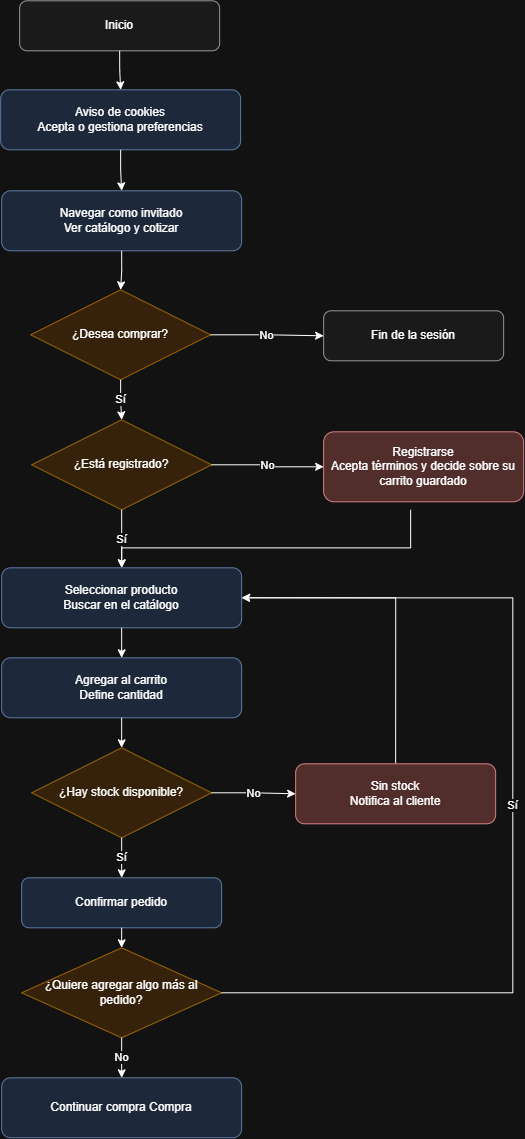

The diagram above was exported from draw.io. Its source (the exported page's mxGraphModel, read from the mxfile embedded in the PNG):
<mxGraphModel dx="1572" dy="1015" grid="1" gridSize="10" guides="1" tooltips="1" connect="1" arrows="1" fold="1" page="1" pageScale="1" pageWidth="850" pageHeight="1100" math="0" shadow="0">
  <root>
    <mxCell id="0" />
    <mxCell id="1" parent="0" />
    <mxCell id="n1" parent="1" style="rounded=1;whiteSpace=wrap;html=1;fillColor=#F5F5F5;strokeColor=#666666;fontSize=12;" value="Inicio" vertex="1">
      <mxGeometry height="50" width="200" x="117" y="11" as="geometry" />
    </mxCell>
    <mxCell id="n4" parent="1" style="rounded=1;whiteSpace=wrap;html=1;fillColor=#dae8fc;strokeColor=#6c8ebf;fontSize=12;" value="Seleccionar producto&#10;Buscar en el catálogo" vertex="1">
      <mxGeometry height="60" width="240" x="99" y="578" as="geometry" />
    </mxCell>
    <mxCell id="n5" parent="1" style="rounded=1;whiteSpace=wrap;html=1;fillColor=#dae8fc;strokeColor=#6c8ebf;fontSize=12;" value="Agregar al carrito&#10;Define cantidad" vertex="1">
      <mxGeometry height="60" width="240" x="99" y="668" as="geometry" />
    </mxCell>
    <mxCell id="n6" parent="1" style="rhombus;whiteSpace=wrap;html=1;fillColor=#ffe6cc;strokeColor=#d79b00;fontSize=12;" value="¿Hay stock disponible?" vertex="1">
      <mxGeometry height="90" width="180" x="129" y="758" as="geometry" />
    </mxCell>
    <mxCell id="Wvb5hsH_zt9QqoPX8phm-1" edge="1" parent="1" source="n7" style="edgeStyle=orthogonalEdgeStyle;rounded=0;orthogonalLoop=1;jettySize=auto;html=1;exitX=0.5;exitY=0;exitDx=0;exitDy=0;entryX=1;entryY=0.5;entryDx=0;entryDy=0;" target="n4">
      <mxGeometry relative="1" as="geometry" />
    </mxCell>
    <mxCell id="n7" parent="1" style="rounded=1;whiteSpace=wrap;html=1;fillColor=#f8cecc;strokeColor=#b85450;fontSize=12;" value="Sin stock&#10;Notifica al cliente" vertex="1">
      <mxGeometry height="60" width="200" x="393" y="774" as="geometry" />
    </mxCell>
    <mxCell id="n8" parent="1" style="rounded=1;whiteSpace=wrap;html=1;fillColor=#dae8fc;strokeColor=#6c8ebf;fontSize=12;" value="Confirmar pedido" vertex="1">
      <mxGeometry height="50" width="200" x="119" y="888" as="geometry" />
    </mxCell>
    <mxCell id="n8b" parent="1" style="rhombus;whiteSpace=wrap;html=1;fillColor=#ffe6cc;strokeColor=#d79b00;fontSize=12;" value="¿Quiere agregar algo más al pedido?" vertex="1">
      <mxGeometry height="90" width="200" x="119" y="958" as="geometry" />
    </mxCell>
    <mxCell id="n9" parent="1" style="rounded=1;whiteSpace=wrap;html=1;fillColor=#dae8fc;strokeColor=#6c8ebf;fontSize=12;" value="Continuar compra Compra" vertex="1">
      <mxGeometry height="60" width="240" x="99" y="1088" as="geometry" />
    </mxCell>
    <mxCell id="e12" edge="1" parent="1" source="n1" style="edgeStyle=orthogonalEdgeStyle;rounded=0;html=1;fontSize=11;exitX=0.5;exitY=1;exitDx=0;exitDy=0;" target="uO6Iq40GX9ZFiivmx_cW-3" value="">
      <mxGeometry relative="1" as="geometry">
        <mxPoint x="217" y="91" as="targetPoint" />
      </mxGeometry>
    </mxCell>
    <mxCell id="e15" edge="1" parent="1" source="n4" style="edgeStyle=orthogonalEdgeStyle;rounded=0;html=1;fontSize=11;exitX=0.5;exitY=1;exitDx=0;exitDy=0;entryX=0.5;entryY=0;entryDx=0;entryDy=0;" target="n5" value="">
      <mxGeometry relative="1" as="geometry" />
    </mxCell>
    <mxCell id="e16" edge="1" parent="1" source="n5" style="edgeStyle=orthogonalEdgeStyle;rounded=0;html=1;fontSize=11;exitX=0.5;exitY=1;exitDx=0;exitDy=0;entryX=0.5;entryY=0;entryDx=0;entryDy=0;" target="n6" value="">
      <mxGeometry relative="1" as="geometry" />
    </mxCell>
    <mxCell id="e17" edge="1" parent="1" source="n6" style="edgeStyle=orthogonalEdgeStyle;rounded=0;html=1;fontSize=11;exitX=1;exitY=0.5;exitDx=0;exitDy=0;entryX=0;entryY=0.5;entryDx=0;entryDy=0;" target="n7" value="No">
      <mxGeometry relative="1" as="geometry" />
    </mxCell>
    <mxCell id="e18" edge="1" parent="1" source="n6" style="edgeStyle=orthogonalEdgeStyle;rounded=0;html=1;fontSize=11;exitX=0.5;exitY=1;exitDx=0;exitDy=0;entryX=0.5;entryY=0;entryDx=0;entryDy=0;" target="n8" value="Sí">
      <mxGeometry relative="1" as="geometry" />
    </mxCell>
    <mxCell id="e19" edge="1" parent="1" source="n8" style="edgeStyle=orthogonalEdgeStyle;rounded=0;html=1;fontSize=11;exitX=0.5;exitY=1;exitDx=0;exitDy=0;entryX=0.5;entryY=0;entryDx=0;entryDy=0;" target="n8b" value="">
      <mxGeometry relative="1" as="geometry" />
    </mxCell>
    <mxCell id="e19b" edge="1" parent="1" source="n8b" style="edgeStyle=orthogonalEdgeStyle;rounded=0;html=1;fontSize=11;exitX=0.5;exitY=1;exitDx=0;exitDy=0;entryX=0.5;entryY=0;entryDx=0;entryDy=0;" target="n9" value="No">
      <mxGeometry relative="1" as="geometry" />
    </mxCell>
    <mxCell id="e19c" edge="1" parent="1" source="n8b" style="edgeStyle=orthogonalEdgeStyle;rounded=0;html=1;fontSize=11;exitX=1;exitY=0.5;exitDx=0;exitDy=0;strokeColor=light-dark(#888888,#FFFFFF);entryX=1;entryY=0.5;entryDx=0;entryDy=0;" target="n4" value="Sí">
      <mxGeometry relative="1" as="geometry">
        <Array as="points">
          <mxPoint x="610.0899999999999" y="1003.0900000000001" />
          <mxPoint x="610.0899999999999" y="608" />
        </Array>
        <mxPoint x="282" y="1003" as="sourcePoint" />
        <mxPoint x="301" y="608" as="targetPoint" />
      </mxGeometry>
    </mxCell>
    <mxCell id="uO6Iq40GX9ZFiivmx_cW-3" parent="1" style="rounded=1;whiteSpace=wrap;html=1;fillColor=#dae8fc;strokeColor=#6c8ebf;fontSize=12;" value="Aviso de cookies&#10;Acepta o gestiona preferencias" vertex="1">
      <mxGeometry height="60" width="240" x="98" y="100" as="geometry" />
    </mxCell>
    <mxCell id="uO6Iq40GX9ZFiivmx_cW-4" parent="1" style="rounded=1;whiteSpace=wrap;html=1;fillColor=#dae8fc;strokeColor=#6c8ebf;fontSize=12;" value="Navegar como invitado&#10;Ver catálogo y cotizar" vertex="1">
      <mxGeometry height="60" width="240" x="99" y="201" as="geometry" />
    </mxCell>
    <mxCell id="uO6Iq40GX9ZFiivmx_cW-5" parent="1" style="rhombus;whiteSpace=wrap;html=1;fillColor=#ffe6cc;strokeColor=#d79b00;fontSize=12;" value="¿Desea comprar?" vertex="1">
      <mxGeometry height="90" width="180" x="128" y="300" as="geometry" />
    </mxCell>
    <mxCell id="uO6Iq40GX9ZFiivmx_cW-6" parent="1" style="rounded=1;whiteSpace=wrap;html=1;fillColor=#F5F5F5;strokeColor=#666666;fontSize=12;" value="Fin de la sesión" vertex="1">
      <mxGeometry height="50" width="180" x="421" y="321" as="geometry" />
    </mxCell>
    <mxCell id="uO6Iq40GX9ZFiivmx_cW-7" parent="1" style="rhombus;whiteSpace=wrap;html=1;fillColor=#ffe6cc;strokeColor=#d79b00;fontSize=12;" value="¿Está registrado?" vertex="1">
      <mxGeometry height="90" width="180" x="129" y="430" as="geometry" />
    </mxCell>
    <mxCell id="uO6Iq40GX9ZFiivmx_cW-8" parent="1" style="rounded=1;whiteSpace=wrap;html=1;fillColor=#f8cecc;strokeColor=#b85450;fontSize=12;" value="Registrarse&#10;Acepta términos y decide sobre su carrito guardado" vertex="1">
      <mxGeometry height="70" width="200" x="421" y="442" as="geometry" />
    </mxCell>
    <mxCell id="uO6Iq40GX9ZFiivmx_cW-10" edge="1" parent="1" source="uO6Iq40GX9ZFiivmx_cW-3" style="edgeStyle=orthogonalEdgeStyle;rounded=0;html=1;fontSize=11;exitX=0.5;exitY=1;exitDx=0;exitDy=0;entryX=0.5;entryY=0;entryDx=0;entryDy=0;" target="uO6Iq40GX9ZFiivmx_cW-4" value="">
      <mxGeometry relative="1" as="geometry" />
    </mxCell>
    <mxCell id="uO6Iq40GX9ZFiivmx_cW-11" edge="1" parent="1" source="uO6Iq40GX9ZFiivmx_cW-4" style="edgeStyle=orthogonalEdgeStyle;rounded=0;html=1;fontSize=11;exitX=0.5;exitY=1;exitDx=0;exitDy=0;entryX=0.5;entryY=0;entryDx=0;entryDy=0;" target="uO6Iq40GX9ZFiivmx_cW-5" value="">
      <mxGeometry relative="1" as="geometry" />
    </mxCell>
    <mxCell id="uO6Iq40GX9ZFiivmx_cW-12" edge="1" parent="1" source="uO6Iq40GX9ZFiivmx_cW-5" style="edgeStyle=orthogonalEdgeStyle;rounded=0;html=1;fontSize=11;exitX=1;exitY=0.5;exitDx=0;exitDy=0;entryX=0;entryY=0.5;entryDx=0;entryDy=0;" target="uO6Iq40GX9ZFiivmx_cW-6" value="No">
      <mxGeometry relative="1" as="geometry" />
    </mxCell>
    <mxCell id="uO6Iq40GX9ZFiivmx_cW-13" edge="1" parent="1" source="uO6Iq40GX9ZFiivmx_cW-5" style="edgeStyle=orthogonalEdgeStyle;rounded=0;html=1;fontSize=11;exitX=0.5;exitY=1;exitDx=0;exitDy=0;entryX=0.5;entryY=0;entryDx=0;entryDy=0;" target="uO6Iq40GX9ZFiivmx_cW-7" value="Sí">
      <mxGeometry relative="1" as="geometry" />
    </mxCell>
    <mxCell id="uO6Iq40GX9ZFiivmx_cW-14" edge="1" parent="1" source="uO6Iq40GX9ZFiivmx_cW-7" style="edgeStyle=orthogonalEdgeStyle;rounded=0;html=1;fontSize=11;exitX=1;exitY=0.5;exitDx=0;exitDy=0;entryX=0;entryY=0.5;entryDx=0;entryDy=0;" target="uO6Iq40GX9ZFiivmx_cW-8" value="No">
      <mxGeometry relative="1" as="geometry" />
    </mxCell>
    <mxCell id="uO6Iq40GX9ZFiivmx_cW-15" edge="1" parent="1" source="uO6Iq40GX9ZFiivmx_cW-7" style="edgeStyle=orthogonalEdgeStyle;rounded=0;html=1;fontSize=11;exitX=0.5;exitY=1;exitDx=0;exitDy=0;entryX=0.5;entryY=0;entryDx=0;entryDy=0;" target="n4" value="Sí">
      <mxGeometry relative="1" as="geometry">
        <Array as="points">
          <mxPoint x="219" y="547.14" />
        </Array>
        <mxPoint x="218" y="574" as="targetPoint" />
      </mxGeometry>
    </mxCell>
    <mxCell id="uO6Iq40GX9ZFiivmx_cW-16" edge="1" parent="1" style="edgeStyle=orthogonalEdgeStyle;rounded=0;html=1;fontSize=11;exitX=0.5;exitY=1;exitDx=0;exitDy=0;entryX=0.5;entryY=0;entryDx=0;entryDy=0;" target="n4" value="">
      <mxGeometry relative="1" as="geometry">
        <Array as="points">
          <mxPoint x="508" y="558" />
          <mxPoint x="219" y="558" />
        </Array>
        <mxPoint x="508" y="520" as="sourcePoint" />
        <mxPoint x="218.99999999999977" y="585" as="targetPoint" />
      </mxGeometry>
    </mxCell>
  </root>
</mxGraphModel>